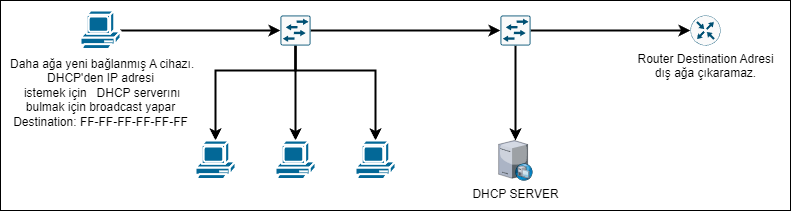

The diagram above was exported from draw.io. Its source (the exported page's mxGraphModel, read from the mxfile embedded in the PNG):
<mxGraphModel dx="875" dy="444" grid="1" gridSize="10" guides="1" tooltips="1" connect="1" arrows="1" fold="1" page="1" pageScale="1" pageWidth="827" pageHeight="1169" math="0" shadow="0">
  <root>
    <mxCell id="0" />
    <mxCell id="1" parent="0" />
    <mxCell id="VuDxxRS5LnMak1mkH_iG-18" value="" style="rounded=0;whiteSpace=wrap;html=1;" vertex="1" parent="1">
      <mxGeometry y="150" width="790" height="210" as="geometry" />
    </mxCell>
    <mxCell id="VuDxxRS5LnMak1mkH_iG-5" style="edgeStyle=orthogonalEdgeStyle;rounded=0;orthogonalLoop=1;jettySize=auto;html=1;entryX=0;entryY=0.5;entryDx=0;entryDy=0;entryPerimeter=0;strokeWidth=2;" edge="1" parent="1" source="VuDxxRS5LnMak1mkH_iG-2" target="VuDxxRS5LnMak1mkH_iG-4">
      <mxGeometry relative="1" as="geometry" />
    </mxCell>
    <mxCell id="VuDxxRS5LnMak1mkH_iG-2" value="&amp;nbsp;Daha ağa yeni bağlanmış A&amp;nbsp;cihazı.&lt;br&gt;DHCP'den IP adresi&lt;br&gt;&amp;nbsp;istemek için&amp;nbsp; &amp;nbsp;DHCP serverını &lt;br&gt;bulmak için broadcast yapar&lt;br&gt;Destination: FF-FF-FF-FF-FF-FF&lt;br&gt;&amp;nbsp;" style="shape=mxgraph.cisco.computers_and_peripherals.pc;html=1;pointerEvents=1;dashed=0;fillColor=#036897;strokeColor=#ffffff;strokeWidth=2;verticalLabelPosition=bottom;verticalAlign=top;align=center;outlineConnect=0;" vertex="1" parent="1">
      <mxGeometry x="80" y="160" width="40" height="40" as="geometry" />
    </mxCell>
    <mxCell id="VuDxxRS5LnMak1mkH_iG-3" value="DHCP SERVER" style="verticalLabelPosition=bottom;sketch=0;aspect=fixed;html=1;verticalAlign=top;strokeColor=none;align=center;outlineConnect=0;shape=mxgraph.citrix.dhcp_server;strokeWidth=2;" vertex="1" parent="1">
      <mxGeometry x="498.11" y="290" width="33.78" height="40" as="geometry" />
    </mxCell>
    <mxCell id="VuDxxRS5LnMak1mkH_iG-7" style="edgeStyle=orthogonalEdgeStyle;rounded=0;orthogonalLoop=1;jettySize=auto;html=1;entryX=0;entryY=0.5;entryDx=0;entryDy=0;entryPerimeter=0;strokeWidth=2;" edge="1" parent="1" source="VuDxxRS5LnMak1mkH_iG-4" target="VuDxxRS5LnMak1mkH_iG-6">
      <mxGeometry relative="1" as="geometry" />
    </mxCell>
    <mxCell id="VuDxxRS5LnMak1mkH_iG-13" style="edgeStyle=orthogonalEdgeStyle;rounded=0;orthogonalLoop=1;jettySize=auto;html=1;strokeWidth=2;" edge="1" parent="1" source="VuDxxRS5LnMak1mkH_iG-4" target="VuDxxRS5LnMak1mkH_iG-10">
      <mxGeometry relative="1" as="geometry">
        <Array as="points">
          <mxPoint x="295" y="220" />
          <mxPoint x="215" y="220" />
        </Array>
      </mxGeometry>
    </mxCell>
    <mxCell id="VuDxxRS5LnMak1mkH_iG-14" style="edgeStyle=orthogonalEdgeStyle;rounded=0;orthogonalLoop=1;jettySize=auto;html=1;entryX=0.5;entryY=0;entryDx=0;entryDy=0;entryPerimeter=0;strokeWidth=2;" edge="1" parent="1" source="VuDxxRS5LnMak1mkH_iG-4" target="VuDxxRS5LnMak1mkH_iG-8">
      <mxGeometry relative="1" as="geometry" />
    </mxCell>
    <mxCell id="VuDxxRS5LnMak1mkH_iG-15" style="edgeStyle=orthogonalEdgeStyle;rounded=0;orthogonalLoop=1;jettySize=auto;html=1;strokeWidth=2;" edge="1" parent="1" source="VuDxxRS5LnMak1mkH_iG-4" target="VuDxxRS5LnMak1mkH_iG-9">
      <mxGeometry relative="1" as="geometry">
        <Array as="points">
          <mxPoint x="295" y="220" />
          <mxPoint x="375" y="220" />
        </Array>
      </mxGeometry>
    </mxCell>
    <mxCell id="VuDxxRS5LnMak1mkH_iG-4" value="" style="sketch=0;points=[[0.015,0.015,0],[0.985,0.015,0],[0.985,0.985,0],[0.015,0.985,0],[0.25,0,0],[0.5,0,0],[0.75,0,0],[1,0.25,0],[1,0.5,0],[1,0.75,0],[0.75,1,0],[0.5,1,0],[0.25,1,0],[0,0.75,0],[0,0.5,0],[0,0.25,0]];verticalLabelPosition=bottom;html=1;verticalAlign=top;aspect=fixed;align=center;pointerEvents=1;shape=mxgraph.cisco19.rect;prIcon=l2_switch;fillColor=#FAFAFA;strokeColor=#005073;strokeWidth=2;" vertex="1" parent="1">
      <mxGeometry x="280" y="165" width="30" height="30" as="geometry" />
    </mxCell>
    <mxCell id="VuDxxRS5LnMak1mkH_iG-12" style="edgeStyle=orthogonalEdgeStyle;rounded=0;orthogonalLoop=1;jettySize=auto;html=1;entryX=0;entryY=0.5;entryDx=0;entryDy=0;entryPerimeter=0;strokeWidth=2;" edge="1" parent="1" source="VuDxxRS5LnMak1mkH_iG-6" target="VuDxxRS5LnMak1mkH_iG-11">
      <mxGeometry relative="1" as="geometry" />
    </mxCell>
    <mxCell id="VuDxxRS5LnMak1mkH_iG-16" style="edgeStyle=orthogonalEdgeStyle;rounded=0;orthogonalLoop=1;jettySize=auto;html=1;strokeWidth=2;" edge="1" parent="1" source="VuDxxRS5LnMak1mkH_iG-6" target="VuDxxRS5LnMak1mkH_iG-3">
      <mxGeometry relative="1" as="geometry" />
    </mxCell>
    <mxCell id="VuDxxRS5LnMak1mkH_iG-6" value="" style="sketch=0;points=[[0.015,0.015,0],[0.985,0.015,0],[0.985,0.985,0],[0.015,0.985,0],[0.25,0,0],[0.5,0,0],[0.75,0,0],[1,0.25,0],[1,0.5,0],[1,0.75,0],[0.75,1,0],[0.5,1,0],[0.25,1,0],[0,0.75,0],[0,0.5,0],[0,0.25,0]];verticalLabelPosition=bottom;html=1;verticalAlign=top;aspect=fixed;align=center;pointerEvents=1;shape=mxgraph.cisco19.rect;prIcon=l2_switch;fillColor=#FAFAFA;strokeColor=#005073;strokeWidth=2;" vertex="1" parent="1">
      <mxGeometry x="500" y="165" width="30" height="30" as="geometry" />
    </mxCell>
    <mxCell id="VuDxxRS5LnMak1mkH_iG-8" value="" style="shape=mxgraph.cisco.computers_and_peripherals.pc;html=1;pointerEvents=1;dashed=0;fillColor=#036897;strokeColor=#ffffff;strokeWidth=2;verticalLabelPosition=bottom;verticalAlign=top;align=center;outlineConnect=0;" vertex="1" parent="1">
      <mxGeometry x="275" y="290" width="40" height="40" as="geometry" />
    </mxCell>
    <mxCell id="VuDxxRS5LnMak1mkH_iG-9" value="" style="shape=mxgraph.cisco.computers_and_peripherals.pc;html=1;pointerEvents=1;dashed=0;fillColor=#036897;strokeColor=#ffffff;strokeWidth=2;verticalLabelPosition=bottom;verticalAlign=top;align=center;outlineConnect=0;" vertex="1" parent="1">
      <mxGeometry x="355" y="290" width="40" height="40" as="geometry" />
    </mxCell>
    <mxCell id="VuDxxRS5LnMak1mkH_iG-10" value="" style="shape=mxgraph.cisco.computers_and_peripherals.pc;html=1;pointerEvents=1;dashed=0;fillColor=#036897;strokeColor=#ffffff;strokeWidth=2;verticalLabelPosition=bottom;verticalAlign=top;align=center;outlineConnect=0;" vertex="1" parent="1">
      <mxGeometry x="195" y="290" width="40" height="40" as="geometry" />
    </mxCell>
    <mxCell id="VuDxxRS5LnMak1mkH_iG-11" value="Router Destination Adresi&lt;br&gt;dış ağa çıkaramaz." style="sketch=0;points=[[0.5,0,0],[1,0.5,0],[0.5,1,0],[0,0.5,0],[0.145,0.145,0],[0.8555,0.145,0],[0.855,0.8555,0],[0.145,0.855,0]];verticalLabelPosition=bottom;html=1;verticalAlign=top;aspect=fixed;align=center;pointerEvents=1;shape=mxgraph.cisco19.rect;prIcon=router;fillColor=#FAFAFA;strokeColor=#005073;" vertex="1" parent="1">
      <mxGeometry x="690" y="165" width="30" height="30" as="geometry" />
    </mxCell>
  </root>
</mxGraphModel>